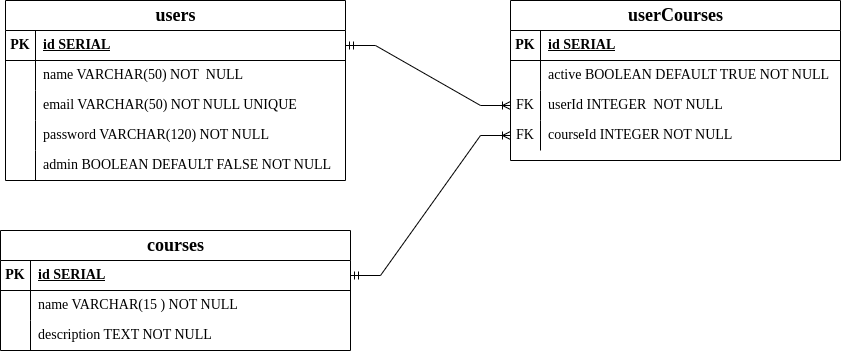

The diagram above was exported from draw.io. Its source (the exported page's mxGraphModel, read from the mxfile embedded in the PNG):
<mxGraphModel dx="1900" dy="491" grid="1" gridSize="10" guides="1" tooltips="1" connect="1" arrows="1" fold="1" page="1" pageScale="1" pageWidth="850" pageHeight="1100" math="0" shadow="0" extFonts="Permanent Marker^https://fonts.googleapis.com/css?family=Permanent+Marker">
  <root>
    <mxCell id="0" />
    <mxCell id="1" parent="0" />
    <mxCell id="RyGFdDPXxf2ySLJoHuhr-1" value="&lt;font style=&quot;font-size: 18px;&quot; face=&quot;Times New Roman&quot;&gt;users&lt;/font&gt;" style="shape=table;startSize=30;container=1;collapsible=1;childLayout=tableLayout;fixedRows=1;rowLines=0;fontStyle=1;align=center;resizeLast=1;html=1;" vertex="1" parent="1">
      <mxGeometry x="-15" y="50" width="340" height="180" as="geometry" />
    </mxCell>
    <mxCell id="RyGFdDPXxf2ySLJoHuhr-2" value="" style="shape=tableRow;horizontal=0;startSize=0;swimlaneHead=0;swimlaneBody=0;fillColor=none;collapsible=0;dropTarget=0;points=[[0,0.5],[1,0.5]];portConstraint=eastwest;top=0;left=0;right=0;bottom=1;" vertex="1" parent="RyGFdDPXxf2ySLJoHuhr-1">
      <mxGeometry y="30" width="340" height="30" as="geometry" />
    </mxCell>
    <mxCell id="RyGFdDPXxf2ySLJoHuhr-3" value="&lt;font style=&quot;font-size: 14px;&quot; face=&quot;Times New Roman&quot;&gt;PK&lt;/font&gt;" style="shape=partialRectangle;connectable=0;fillColor=none;top=0;left=0;bottom=0;right=0;fontStyle=1;overflow=hidden;whiteSpace=wrap;html=1;" vertex="1" parent="RyGFdDPXxf2ySLJoHuhr-2">
      <mxGeometry width="30" height="30" as="geometry">
        <mxRectangle width="30" height="30" as="alternateBounds" />
      </mxGeometry>
    </mxCell>
    <mxCell id="RyGFdDPXxf2ySLJoHuhr-4" value="&lt;font style=&quot;font-size: 14px;&quot; face=&quot;Times New Roman&quot;&gt;id SERIAL&lt;/font&gt;" style="shape=partialRectangle;connectable=0;fillColor=none;top=0;left=0;bottom=0;right=0;align=left;spacingLeft=6;fontStyle=5;overflow=hidden;whiteSpace=wrap;html=1;" vertex="1" parent="RyGFdDPXxf2ySLJoHuhr-2">
      <mxGeometry x="30" width="310" height="30" as="geometry">
        <mxRectangle width="310" height="30" as="alternateBounds" />
      </mxGeometry>
    </mxCell>
    <mxCell id="RyGFdDPXxf2ySLJoHuhr-5" value="" style="shape=tableRow;horizontal=0;startSize=0;swimlaneHead=0;swimlaneBody=0;fillColor=none;collapsible=0;dropTarget=0;points=[[0,0.5],[1,0.5]];portConstraint=eastwest;top=0;left=0;right=0;bottom=0;" vertex="1" parent="RyGFdDPXxf2ySLJoHuhr-1">
      <mxGeometry y="60" width="340" height="30" as="geometry" />
    </mxCell>
    <mxCell id="RyGFdDPXxf2ySLJoHuhr-6" value="" style="shape=partialRectangle;connectable=0;fillColor=none;top=0;left=0;bottom=0;right=0;editable=1;overflow=hidden;whiteSpace=wrap;html=1;" vertex="1" parent="RyGFdDPXxf2ySLJoHuhr-5">
      <mxGeometry width="30" height="30" as="geometry">
        <mxRectangle width="30" height="30" as="alternateBounds" />
      </mxGeometry>
    </mxCell>
    <mxCell id="RyGFdDPXxf2ySLJoHuhr-7" value="&lt;font style=&quot;font-size: 14px;&quot; face=&quot;Times New Roman&quot;&gt;name VARCHAR(50) NOT&amp;nbsp; NULL&lt;/font&gt;" style="shape=partialRectangle;connectable=0;fillColor=none;top=0;left=0;bottom=0;right=0;align=left;spacingLeft=6;overflow=hidden;whiteSpace=wrap;html=1;" vertex="1" parent="RyGFdDPXxf2ySLJoHuhr-5">
      <mxGeometry x="30" width="310" height="30" as="geometry">
        <mxRectangle width="310" height="30" as="alternateBounds" />
      </mxGeometry>
    </mxCell>
    <mxCell id="RyGFdDPXxf2ySLJoHuhr-8" value="" style="shape=tableRow;horizontal=0;startSize=0;swimlaneHead=0;swimlaneBody=0;fillColor=none;collapsible=0;dropTarget=0;points=[[0,0.5],[1,0.5]];portConstraint=eastwest;top=0;left=0;right=0;bottom=0;" vertex="1" parent="RyGFdDPXxf2ySLJoHuhr-1">
      <mxGeometry y="90" width="340" height="30" as="geometry" />
    </mxCell>
    <mxCell id="RyGFdDPXxf2ySLJoHuhr-9" value="" style="shape=partialRectangle;connectable=0;fillColor=none;top=0;left=0;bottom=0;right=0;editable=1;overflow=hidden;whiteSpace=wrap;html=1;" vertex="1" parent="RyGFdDPXxf2ySLJoHuhr-8">
      <mxGeometry width="30" height="30" as="geometry">
        <mxRectangle width="30" height="30" as="alternateBounds" />
      </mxGeometry>
    </mxCell>
    <mxCell id="RyGFdDPXxf2ySLJoHuhr-10" value="&lt;font style=&quot;font-size: 14px;&quot; face=&quot;Times New Roman&quot;&gt;email VARCHAR(50) NOT NULL UNIQUE&amp;nbsp;&lt;/font&gt;" style="shape=partialRectangle;connectable=0;fillColor=none;top=0;left=0;bottom=0;right=0;align=left;spacingLeft=6;overflow=hidden;whiteSpace=wrap;html=1;" vertex="1" parent="RyGFdDPXxf2ySLJoHuhr-8">
      <mxGeometry x="30" width="310" height="30" as="geometry">
        <mxRectangle width="310" height="30" as="alternateBounds" />
      </mxGeometry>
    </mxCell>
    <mxCell id="RyGFdDPXxf2ySLJoHuhr-11" value="" style="shape=tableRow;horizontal=0;startSize=0;swimlaneHead=0;swimlaneBody=0;fillColor=none;collapsible=0;dropTarget=0;points=[[0,0.5],[1,0.5]];portConstraint=eastwest;top=0;left=0;right=0;bottom=0;" vertex="1" parent="RyGFdDPXxf2ySLJoHuhr-1">
      <mxGeometry y="120" width="340" height="30" as="geometry" />
    </mxCell>
    <mxCell id="RyGFdDPXxf2ySLJoHuhr-12" value="" style="shape=partialRectangle;connectable=0;fillColor=none;top=0;left=0;bottom=0;right=0;editable=1;overflow=hidden;whiteSpace=wrap;html=1;" vertex="1" parent="RyGFdDPXxf2ySLJoHuhr-11">
      <mxGeometry width="30" height="30" as="geometry">
        <mxRectangle width="30" height="30" as="alternateBounds" />
      </mxGeometry>
    </mxCell>
    <mxCell id="RyGFdDPXxf2ySLJoHuhr-13" value="&lt;font style=&quot;font-size: 14px;&quot; face=&quot;Times New Roman&quot;&gt;password VARCHAR(120) NOT NULL&lt;/font&gt;" style="shape=partialRectangle;connectable=0;fillColor=none;top=0;left=0;bottom=0;right=0;align=left;spacingLeft=6;overflow=hidden;whiteSpace=wrap;html=1;" vertex="1" parent="RyGFdDPXxf2ySLJoHuhr-11">
      <mxGeometry x="30" width="310" height="30" as="geometry">
        <mxRectangle width="310" height="30" as="alternateBounds" />
      </mxGeometry>
    </mxCell>
    <mxCell id="RyGFdDPXxf2ySLJoHuhr-27" value="" style="shape=tableRow;horizontal=0;startSize=0;swimlaneHead=0;swimlaneBody=0;fillColor=none;collapsible=0;dropTarget=0;points=[[0,0.5],[1,0.5]];portConstraint=eastwest;top=0;left=0;right=0;bottom=0;" vertex="1" parent="RyGFdDPXxf2ySLJoHuhr-1">
      <mxGeometry y="150" width="340" height="30" as="geometry" />
    </mxCell>
    <mxCell id="RyGFdDPXxf2ySLJoHuhr-28" value="" style="shape=partialRectangle;connectable=0;fillColor=none;top=0;left=0;bottom=0;right=0;editable=1;overflow=hidden;whiteSpace=wrap;html=1;" vertex="1" parent="RyGFdDPXxf2ySLJoHuhr-27">
      <mxGeometry width="30" height="30" as="geometry">
        <mxRectangle width="30" height="30" as="alternateBounds" />
      </mxGeometry>
    </mxCell>
    <mxCell id="RyGFdDPXxf2ySLJoHuhr-29" value="&lt;font style=&quot;font-size: 14px;&quot; face=&quot;Times New Roman&quot;&gt;admin BOOLEAN DEFAULT FALSE NOT NULL&lt;/font&gt;" style="shape=partialRectangle;connectable=0;fillColor=none;top=0;left=0;bottom=0;right=0;align=left;spacingLeft=6;overflow=hidden;whiteSpace=wrap;html=1;" vertex="1" parent="RyGFdDPXxf2ySLJoHuhr-27">
      <mxGeometry x="30" width="310" height="30" as="geometry">
        <mxRectangle width="310" height="30" as="alternateBounds" />
      </mxGeometry>
    </mxCell>
    <mxCell id="RyGFdDPXxf2ySLJoHuhr-30" value="&lt;font style=&quot;font-size: 18px;&quot; face=&quot;Times New Roman&quot;&gt;courses&lt;/font&gt;" style="shape=table;startSize=30;container=1;collapsible=1;childLayout=tableLayout;fixedRows=1;rowLines=0;fontStyle=1;align=center;resizeLast=1;html=1;" vertex="1" parent="1">
      <mxGeometry x="-20" y="280" width="350" height="120" as="geometry" />
    </mxCell>
    <mxCell id="RyGFdDPXxf2ySLJoHuhr-31" value="" style="shape=tableRow;horizontal=0;startSize=0;swimlaneHead=0;swimlaneBody=0;fillColor=none;collapsible=0;dropTarget=0;points=[[0,0.5],[1,0.5]];portConstraint=eastwest;top=0;left=0;right=0;bottom=1;" vertex="1" parent="RyGFdDPXxf2ySLJoHuhr-30">
      <mxGeometry y="30" width="350" height="30" as="geometry" />
    </mxCell>
    <mxCell id="RyGFdDPXxf2ySLJoHuhr-32" value="&lt;font style=&quot;font-size: 14px;&quot; face=&quot;Times New Roman&quot;&gt;PK&lt;/font&gt;" style="shape=partialRectangle;connectable=0;fillColor=none;top=0;left=0;bottom=0;right=0;fontStyle=1;overflow=hidden;whiteSpace=wrap;html=1;" vertex="1" parent="RyGFdDPXxf2ySLJoHuhr-31">
      <mxGeometry width="30" height="30" as="geometry">
        <mxRectangle width="30" height="30" as="alternateBounds" />
      </mxGeometry>
    </mxCell>
    <mxCell id="RyGFdDPXxf2ySLJoHuhr-33" value="&lt;font style=&quot;font-size: 14px;&quot; face=&quot;Times New Roman&quot;&gt;id SERIAL&lt;/font&gt;" style="shape=partialRectangle;connectable=0;fillColor=none;top=0;left=0;bottom=0;right=0;align=left;spacingLeft=6;fontStyle=5;overflow=hidden;whiteSpace=wrap;html=1;" vertex="1" parent="RyGFdDPXxf2ySLJoHuhr-31">
      <mxGeometry x="30" width="320" height="30" as="geometry">
        <mxRectangle width="320" height="30" as="alternateBounds" />
      </mxGeometry>
    </mxCell>
    <mxCell id="RyGFdDPXxf2ySLJoHuhr-34" value="" style="shape=tableRow;horizontal=0;startSize=0;swimlaneHead=0;swimlaneBody=0;fillColor=none;collapsible=0;dropTarget=0;points=[[0,0.5],[1,0.5]];portConstraint=eastwest;top=0;left=0;right=0;bottom=0;" vertex="1" parent="RyGFdDPXxf2ySLJoHuhr-30">
      <mxGeometry y="60" width="350" height="30" as="geometry" />
    </mxCell>
    <mxCell id="RyGFdDPXxf2ySLJoHuhr-35" value="" style="shape=partialRectangle;connectable=0;fillColor=none;top=0;left=0;bottom=0;right=0;editable=1;overflow=hidden;whiteSpace=wrap;html=1;" vertex="1" parent="RyGFdDPXxf2ySLJoHuhr-34">
      <mxGeometry width="30" height="30" as="geometry">
        <mxRectangle width="30" height="30" as="alternateBounds" />
      </mxGeometry>
    </mxCell>
    <mxCell id="RyGFdDPXxf2ySLJoHuhr-36" value="&lt;font style=&quot;font-size: 14px;&quot; face=&quot;Times New Roman&quot;&gt;name VARCHAR(15 ) NOT NULL&lt;/font&gt;" style="shape=partialRectangle;connectable=0;fillColor=none;top=0;left=0;bottom=0;right=0;align=left;spacingLeft=6;overflow=hidden;whiteSpace=wrap;html=1;" vertex="1" parent="RyGFdDPXxf2ySLJoHuhr-34">
      <mxGeometry x="30" width="320" height="30" as="geometry">
        <mxRectangle width="320" height="30" as="alternateBounds" />
      </mxGeometry>
    </mxCell>
    <mxCell id="RyGFdDPXxf2ySLJoHuhr-37" value="" style="shape=tableRow;horizontal=0;startSize=0;swimlaneHead=0;swimlaneBody=0;fillColor=none;collapsible=0;dropTarget=0;points=[[0,0.5],[1,0.5]];portConstraint=eastwest;top=0;left=0;right=0;bottom=0;" vertex="1" parent="RyGFdDPXxf2ySLJoHuhr-30">
      <mxGeometry y="90" width="350" height="30" as="geometry" />
    </mxCell>
    <mxCell id="RyGFdDPXxf2ySLJoHuhr-38" value="" style="shape=partialRectangle;connectable=0;fillColor=none;top=0;left=0;bottom=0;right=0;editable=1;overflow=hidden;whiteSpace=wrap;html=1;" vertex="1" parent="RyGFdDPXxf2ySLJoHuhr-37">
      <mxGeometry width="30" height="30" as="geometry">
        <mxRectangle width="30" height="30" as="alternateBounds" />
      </mxGeometry>
    </mxCell>
    <mxCell id="RyGFdDPXxf2ySLJoHuhr-39" value="&lt;font style=&quot;font-size: 14px;&quot; face=&quot;Times New Roman&quot;&gt;description TEXT NOT NULL&lt;/font&gt;" style="shape=partialRectangle;connectable=0;fillColor=none;top=0;left=0;bottom=0;right=0;align=left;spacingLeft=6;overflow=hidden;whiteSpace=wrap;html=1;" vertex="1" parent="RyGFdDPXxf2ySLJoHuhr-37">
      <mxGeometry x="30" width="320" height="30" as="geometry">
        <mxRectangle width="320" height="30" as="alternateBounds" />
      </mxGeometry>
    </mxCell>
    <mxCell id="RyGFdDPXxf2ySLJoHuhr-45" value="&lt;font style=&quot;font-size: 18px;&quot; face=&quot;Times New Roman&quot;&gt;userCourses&lt;/font&gt;" style="shape=table;startSize=30;container=1;collapsible=1;childLayout=tableLayout;fixedRows=1;rowLines=0;fontStyle=1;align=center;resizeLast=1;html=1;" vertex="1" parent="1">
      <mxGeometry x="490" y="50" width="330" height="160" as="geometry" />
    </mxCell>
    <mxCell id="RyGFdDPXxf2ySLJoHuhr-46" value="" style="shape=tableRow;horizontal=0;startSize=0;swimlaneHead=0;swimlaneBody=0;fillColor=none;collapsible=0;dropTarget=0;points=[[0,0.5],[1,0.5]];portConstraint=eastwest;top=0;left=0;right=0;bottom=1;" vertex="1" parent="RyGFdDPXxf2ySLJoHuhr-45">
      <mxGeometry y="30" width="330" height="30" as="geometry" />
    </mxCell>
    <mxCell id="RyGFdDPXxf2ySLJoHuhr-47" value="&lt;font style=&quot;font-size: 14px;&quot; face=&quot;Times New Roman&quot;&gt;PK&lt;/font&gt;" style="shape=partialRectangle;connectable=0;fillColor=none;top=0;left=0;bottom=0;right=0;fontStyle=1;overflow=hidden;whiteSpace=wrap;html=1;" vertex="1" parent="RyGFdDPXxf2ySLJoHuhr-46">
      <mxGeometry width="30" height="30" as="geometry">
        <mxRectangle width="30" height="30" as="alternateBounds" />
      </mxGeometry>
    </mxCell>
    <mxCell id="RyGFdDPXxf2ySLJoHuhr-48" value="&lt;font style=&quot;font-size: 14px;&quot; face=&quot;Times New Roman&quot;&gt;id SERIAL&lt;/font&gt;" style="shape=partialRectangle;connectable=0;fillColor=none;top=0;left=0;bottom=0;right=0;align=left;spacingLeft=6;fontStyle=5;overflow=hidden;whiteSpace=wrap;html=1;" vertex="1" parent="RyGFdDPXxf2ySLJoHuhr-46">
      <mxGeometry x="30" width="300" height="30" as="geometry">
        <mxRectangle width="300" height="30" as="alternateBounds" />
      </mxGeometry>
    </mxCell>
    <mxCell id="RyGFdDPXxf2ySLJoHuhr-49" value="" style="shape=tableRow;horizontal=0;startSize=0;swimlaneHead=0;swimlaneBody=0;fillColor=none;collapsible=0;dropTarget=0;points=[[0,0.5],[1,0.5]];portConstraint=eastwest;top=0;left=0;right=0;bottom=0;" vertex="1" parent="RyGFdDPXxf2ySLJoHuhr-45">
      <mxGeometry y="60" width="330" height="30" as="geometry" />
    </mxCell>
    <mxCell id="RyGFdDPXxf2ySLJoHuhr-50" value="" style="shape=partialRectangle;connectable=0;fillColor=none;top=0;left=0;bottom=0;right=0;editable=1;overflow=hidden;whiteSpace=wrap;html=1;" vertex="1" parent="RyGFdDPXxf2ySLJoHuhr-49">
      <mxGeometry width="30" height="30" as="geometry">
        <mxRectangle width="30" height="30" as="alternateBounds" />
      </mxGeometry>
    </mxCell>
    <mxCell id="RyGFdDPXxf2ySLJoHuhr-51" value="&lt;font style=&quot;font-size: 14px;&quot; face=&quot;Times New Roman&quot;&gt;active BOOLEAN DEFAULT TRUE NOT NULL&lt;/font&gt;" style="shape=partialRectangle;connectable=0;fillColor=none;top=0;left=0;bottom=0;right=0;align=left;spacingLeft=6;overflow=hidden;whiteSpace=wrap;html=1;" vertex="1" parent="RyGFdDPXxf2ySLJoHuhr-49">
      <mxGeometry x="30" width="300" height="30" as="geometry">
        <mxRectangle width="300" height="30" as="alternateBounds" />
      </mxGeometry>
    </mxCell>
    <mxCell id="RyGFdDPXxf2ySLJoHuhr-52" value="" style="shape=tableRow;horizontal=0;startSize=0;swimlaneHead=0;swimlaneBody=0;fillColor=none;collapsible=0;dropTarget=0;points=[[0,0.5],[1,0.5]];portConstraint=eastwest;top=0;left=0;right=0;bottom=0;" vertex="1" parent="RyGFdDPXxf2ySLJoHuhr-45">
      <mxGeometry y="90" width="330" height="30" as="geometry" />
    </mxCell>
    <mxCell id="RyGFdDPXxf2ySLJoHuhr-53" value="&lt;font style=&quot;font-size: 14px;&quot; face=&quot;Times New Roman&quot;&gt;FK&lt;/font&gt;" style="shape=partialRectangle;connectable=0;fillColor=none;top=0;left=0;bottom=0;right=0;editable=1;overflow=hidden;whiteSpace=wrap;html=1;" vertex="1" parent="RyGFdDPXxf2ySLJoHuhr-52">
      <mxGeometry width="30" height="30" as="geometry">
        <mxRectangle width="30" height="30" as="alternateBounds" />
      </mxGeometry>
    </mxCell>
    <mxCell id="RyGFdDPXxf2ySLJoHuhr-54" value="&lt;font style=&quot;font-size: 14px;&quot; face=&quot;Times New Roman&quot;&gt;userId INTEGER&amp;nbsp; NOT NULL&lt;/font&gt;" style="shape=partialRectangle;connectable=0;fillColor=none;top=0;left=0;bottom=0;right=0;align=left;spacingLeft=6;overflow=hidden;whiteSpace=wrap;html=1;" vertex="1" parent="RyGFdDPXxf2ySLJoHuhr-52">
      <mxGeometry x="30" width="300" height="30" as="geometry">
        <mxRectangle width="300" height="30" as="alternateBounds" />
      </mxGeometry>
    </mxCell>
    <mxCell id="RyGFdDPXxf2ySLJoHuhr-55" value="" style="shape=tableRow;horizontal=0;startSize=0;swimlaneHead=0;swimlaneBody=0;fillColor=none;collapsible=0;dropTarget=0;points=[[0,0.5],[1,0.5]];portConstraint=eastwest;top=0;left=0;right=0;bottom=0;" vertex="1" parent="RyGFdDPXxf2ySLJoHuhr-45">
      <mxGeometry y="120" width="330" height="30" as="geometry" />
    </mxCell>
    <mxCell id="RyGFdDPXxf2ySLJoHuhr-56" value="&lt;font style=&quot;font-size: 14px;&quot; face=&quot;Times New Roman&quot;&gt;FK&lt;/font&gt;" style="shape=partialRectangle;connectable=0;fillColor=none;top=0;left=0;bottom=0;right=0;editable=1;overflow=hidden;whiteSpace=wrap;html=1;" vertex="1" parent="RyGFdDPXxf2ySLJoHuhr-55">
      <mxGeometry width="30" height="30" as="geometry">
        <mxRectangle width="30" height="30" as="alternateBounds" />
      </mxGeometry>
    </mxCell>
    <mxCell id="RyGFdDPXxf2ySLJoHuhr-57" value="&lt;font style=&quot;font-size: 14px;&quot; face=&quot;Times New Roman&quot;&gt;courseId INTEGER NOT NULL&lt;/font&gt;" style="shape=partialRectangle;connectable=0;fillColor=none;top=0;left=0;bottom=0;right=0;align=left;spacingLeft=6;overflow=hidden;whiteSpace=wrap;html=1;" vertex="1" parent="RyGFdDPXxf2ySLJoHuhr-55">
      <mxGeometry x="30" width="300" height="30" as="geometry">
        <mxRectangle width="300" height="30" as="alternateBounds" />
      </mxGeometry>
    </mxCell>
    <mxCell id="RyGFdDPXxf2ySLJoHuhr-58" value="" style="edgeStyle=entityRelationEdgeStyle;fontSize=12;html=1;endArrow=ERoneToMany;startArrow=ERmandOne;rounded=0;entryX=0;entryY=0.5;entryDx=0;entryDy=0;" edge="1" parent="1" source="RyGFdDPXxf2ySLJoHuhr-2" target="RyGFdDPXxf2ySLJoHuhr-52">
      <mxGeometry width="100" height="100" relative="1" as="geometry">
        <mxPoint x="260" y="77.5" as="sourcePoint" />
        <mxPoint x="490" y="132.5" as="targetPoint" />
        <Array as="points">
          <mxPoint x="270" y="60" />
          <mxPoint x="290" y="60" />
        </Array>
      </mxGeometry>
    </mxCell>
    <mxCell id="RyGFdDPXxf2ySLJoHuhr-64" value="" style="edgeStyle=entityRelationEdgeStyle;fontSize=12;html=1;endArrow=ERoneToMany;startArrow=ERmandOne;rounded=0;entryX=0;entryY=0.5;entryDx=0;entryDy=0;exitX=1;exitY=0.5;exitDx=0;exitDy=0;" edge="1" parent="1" source="RyGFdDPXxf2ySLJoHuhr-31" target="RyGFdDPXxf2ySLJoHuhr-55">
      <mxGeometry width="100" height="100" relative="1" as="geometry">
        <mxPoint x="310" y="300" as="sourcePoint" />
        <mxPoint x="410" y="200" as="targetPoint" />
      </mxGeometry>
    </mxCell>
  </root>
</mxGraphModel>